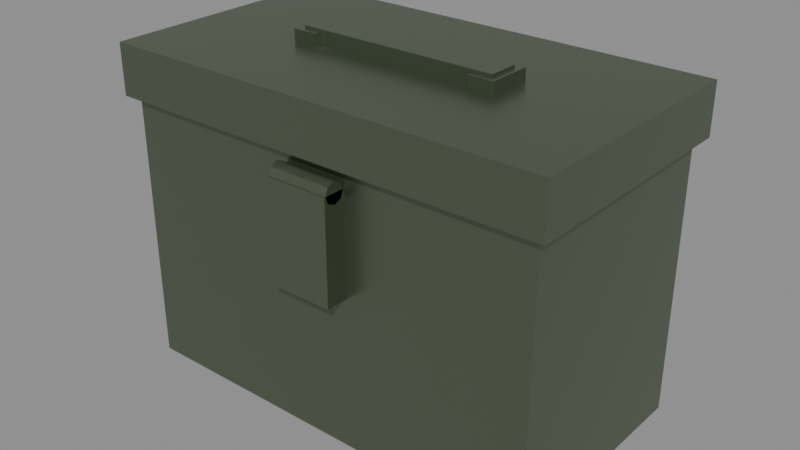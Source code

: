 # Source: AmmoBox_Custom.blend  (saved by Blender 5.2.44; exported with 4.5.12 LTS)
import bpy
from mathutils import Matrix  # noqa: F401  (used for matrix-valued properties, if any)

bpy.ops.wm.read_factory_settings(use_empty=True)
scene = bpy.context.scene
scene.name = 'Scene'

# ---- materials (node trees are filled in below, after node groups)
mat_m_ammobox_custom = bpy.data.materials.new('M_AmmoBox_Custom')

# ---- material node trees
mat_m_ammobox_custom.use_nodes = True; mat_m_ammobox_custom.node_tree.nodes.clear()
_N = mat_m_ammobox_custom.node_tree.nodes; _L = mat_m_ammobox_custom.node_tree.links
n0 = _N.new('ShaderNodeBsdfPrincipled'); n0.name = 'Principled BSDF'; n0.location = (-200, 100)
n0.inputs[0].default_value = (0.18, 0.22, 0.15, 1.0)
n0.inputs[1].default_value = 0.85
n0.inputs[2].default_value = 0.35
n0.inputs[10].default_value = 0.005
n1 = _N.new('ShaderNodeOutputMaterial'); n1.name = 'Material Output'; n1.location = (200, 100)
_L.new(n0.outputs[0], n1.inputs[0])
n1.is_active_output = True

# ---- meshes
me_ammobox_custom_mesh = bpy.data.meshes.new('AmmoBox_Custom_Mesh')
me_ammobox_custom_mesh.from_pydata([(-0.17, -0.09, 0.0), (0.17, -0.09, 0.0), (0.17, 0.09, 0.0), (-0.17, 0.09, 0.0), (-0.17, -0.09, 0.22), (0.17, -0.09, 0.22), (0.17, 0.09, 0.22), (-0.17, 0.09, 0.22), (-0.1775, -0.0975, 0.215), (0.1775, -0.0975, 0.215), (0.1775, 0.0975, 0.215), (-0.1775, 0.0975, 0.215), (-0.1775, -0.0975, 0.255), (0.1775, -0.0975, 0.255), (0.1775, 0.0975, 0.255), (-0.1775, 0.0975, 0.255), (-0.08, -0.012, 0.254), (0.08, -0.012, 0.254), (0.08, 0.012, 0.254), (-0.08, 0.012, 0.254), (-0.08, -0.012, 0.266), (0.08, -0.012, 0.266), (0.08, 0.012, 0.266), (-0.08, 0.012, 0.266), (-0.085, -0.0175, 0.252), (-0.065, -0.0175, 0.252), (-0.065, 0.0175, 0.252), (-0.085, 0.0175, 0.252), (-0.085, -0.0175, 0.264), (-0.065, -0.0175, 0.264), (-0.065, 0.0175, 0.264), (-0.085, 0.0175, 0.264), (0.065, -0.0175, 0.252), (0.085, -0.0175, 0.252), (0.085, 0.0175, 0.252), (0.065, 0.0175, 0.252), (0.065, -0.0175, 0.264), (0.085, -0.0175, 0.264), (0.085, 0.0175, 0.264), (0.065, 0.0175, 0.264), (-0.025, -0.107, 0.12), (0.025, -0.107, 0.12), (0.025, -0.089, 0.12), (-0.025, -0.089, 0.12), (-0.025, -0.107, 0.2), (0.025, -0.107, 0.2), (0.025, -0.089, 0.2), (-0.025, -0.089, 0.2), (-0.025, -0.09, 0.2), (0.025, -0.09, 0.2), (-0.025, -0.09234, 0.2057), (0.025, -0.09234, 0.2057), (-0.025, -0.098, 0.208), (0.025, -0.098, 0.208), (-0.025, -0.1037, 0.2057), (0.025, -0.1037, 0.2057), (-0.025, -0.106, 0.2), (0.025, -0.106, 0.2), (-0.025, -0.1037, 0.1943), (0.025, -0.1037, 0.1943), (-0.025, -0.098, 0.192), (0.025, -0.098, 0.192), (-0.025, -0.09234, 0.1943), (0.025, -0.09234, 0.1943), (-0.025, -0.098, 0.2), (0.025, -0.098, 0.2), (-0.16, 0.087, 0.13), (0.16, 0.087, 0.13), (0.16, 0.095, 0.13), (-0.16, 0.095, 0.13), (-0.16, 0.087, 0.15), (0.16, 0.087, 0.15), (0.16, 0.095, 0.15), (-0.16, 0.095, 0.15), (-0.16, 0.087, 0.07), (0.16, 0.087, 0.07), (0.16, 0.095, 0.07), (-0.16, 0.095, 0.07), (-0.16, 0.087, 0.09), (0.16, 0.087, 0.09), (0.16, 0.095, 0.09), (-0.16, 0.095, 0.09)], [], [(3, 2, 1, 0), (4, 5, 6, 7), (0, 1, 5, 4), (2, 3, 7, 6), (3, 0, 4, 7), (1, 2, 6, 5), (11, 10, 9, 8), (12, 13, 14, 15), (8, 9, 13, 12), (10, 11, 15, 14), (11, 8, 12, 15), (9, 10, 14, 13), (19, 18, 17, 16), (20, 21, 22, 23), (16, 17, 21, 20), (18, 19, 23, 22), (19, 16, 20, 23), (17, 18, 22, 21), (27, 26, 25, 24), (28, 29, 30, 31), (24, 25, 29, 28), (26, 27, 31, 30), (27, 24, 28, 31), (25, 26, 30, 29), (35, 34, 33, 32), (36, 37, 38, 39), (32, 33, 37, 36), (34, 35, 39, 38), (35, 32, 36, 39), (33, 34, 38, 37), (43, 42, 41, 40), (44, 45, 46, 47), (40, 41, 45, 44), (42, 43, 47, 46), (43, 40, 44, 47), (41, 42, 46, 45), (48, 50, 51, 49), (50, 52, 53, 51), (52, 54, 55, 53), (54, 56, 57, 55), (56, 58, 59, 57), (58, 60, 61, 59), (60, 62, 63, 61), (62, 48, 49, 63), (64, 50, 48), (65, 49, 51), (64, 52, 50), (65, 51, 53), (64, 54, 52), (65, 53, 55), (64, 56, 54), (65, 55, 57), (64, 58, 56), (65, 57, 59), (64, 60, 58), (65, 59, 61), (64, 62, 60), (65, 61, 63), (64, 48, 62), (65, 63, 49), (69, 68, 67, 66), (70, 71, 72, 73), (66, 67, 71, 70), (68, 69, 73, 72), (69, 66, 70, 73), (67, 68, 72, 71), (77, 76, 75, 74), (78, 79, 80, 81), (74, 75, 79, 78), (76, 77, 81, 80), (77, 74, 78, 81), (75, 76, 80, 79)])
_uv = me_ammobox_custom_mesh.uv_layers.new(name='UVMap')
_uv.uv.foreach_set('vector', [0.4, 0.0, 0.4, 0.0, 0.1, 0.0, 0.1, 0.0, 0.1, 0.3929, 0.1, 0.3929, 0.4, 0.3929, 0.4, 0.3929, 0.1, 0.0, 0.1, 0.0, 0.1, 0.3929, 0.1, 0.3929, 0.4, 0.0, 0.4, 0.0, 0.4, 0.3929, 0.4, 0.3929, 0.4, 0.0, 0.1, 0.0, 0.1, 0.3929, 0.4, 0.3929, 0.1, 0.0, 0.4, 0.0, 0.4, 0.3929, 0.1, 0.3929, 0.4125, 0.3839, 0.4125, 0.3839, 0.0875, 0.3839, 0.0875, 0.3839, 0.0875, 0.4554, 0.0875, 0.4554, 0.4125, 0.4554, 0.4125, 0.4554, 0.0875, 0.3839, 0.0875, 0.3839, 0.0875, 0.4554, 0.0875, 0.4554, 0.4125, 0.3839, 0.4125, 0.3839, 0.4125, 0.4554, 0.4125, 0.4554, 0.4125, 0.3839, 0.0875, 0.3839, 0.0875, 0.4554, 0.4125, 0.4554, 0.0875, 0.3839, 0.4125, 0.3839, 0.4125, 0.4554, 0.0875, 0.4554, 0.27, 0.4536, 0.27, 0.4536, 0.23, 0.4536, 0.23, 0.4536, 0.23, 0.475, 0.23, 0.475, 0.27, 0.475, 0.27, 0.475, 0.23, 0.4536, 0.23, 0.4536, 0.23, 0.475, 0.23, 0.475, 0.27, 0.4536, 0.27, 0.4536, 0.27, 0.475, 0.27, 0.475, 0.27, 0.4536, 0.23, 0.4536, 0.23, 0.475, 0.27, 0.475, 0.23, 0.4536, 0.27, 0.4536, 0.27, 0.475, 0.23, 0.475, 0.2792, 0.45, 0.2792, 0.45, 0.2208, 0.45, 0.2208, 0.45, 0.2208, 0.4714, 0.2208, 0.4714, 0.2792, 0.4714, 0.2792, 0.4714, 0.2208, 0.45, 0.2208, 0.45, 0.2208, 0.4714, 0.2208, 0.4714, 0.2792, 0.45, 0.2792, 0.45, 0.2792, 0.4714, 0.2792, 0.4714, 0.2792, 0.45, 0.2208, 0.45, 0.2208, 0.4714, 0.2792, 0.4714, 0.2208, 0.45, 0.2792, 0.45, 0.2792, 0.4714, 0.2208, 0.4714, 0.2792, 0.45, 0.2792, 0.45, 0.2208, 0.45, 0.2208, 0.45, 0.2208, 0.4714, 0.2208, 0.4714, 0.2792, 0.4714, 0.2792, 0.4714, 0.2208, 0.45, 0.2208, 0.45, 0.2208, 0.4714, 0.2208, 0.4714, 0.2792, 0.45, 0.2792, 0.45, 0.2792, 0.4714, 0.2792, 0.4714, 0.2792, 0.45, 0.2208, 0.45, 0.2208, 0.4714, 0.2792, 0.4714, 0.2208, 0.45, 0.2792, 0.45, 0.2792, 0.4714, 0.2208, 0.4714, 0.1017, 0.2143, 0.1017, 0.2143, 0.07167, 0.2143, 0.07167, 0.2143, 0.07167, 0.3571, 0.07167, 0.3571, 0.1017, 0.3571, 0.1017, 0.3571, 0.07167, 0.2143, 0.07167, 0.2143, 0.07167, 0.3571, 0.07167, 0.3571, 0.1017, 0.2143, 0.1017, 0.2143, 0.1017, 0.3571, 0.1017, 0.3571, 0.1017, 0.2143, 0.07167, 0.2143, 0.07167, 0.3571, 0.1017, 0.3571, 0.07167, 0.2143, 0.1017, 0.2143, 0.1017, 0.3571, 0.07167, 0.3571, 0.1, 0.3571, 0.09609, 0.3672, 0.09609, 0.3672, 0.1, 0.3571, 0.09609, 0.3672, 0.08667, 0.3714, 0.08667, 0.3714, 0.09609, 0.3672, 0.08667, 0.3714, 0.07724, 0.3672, 0.07724, 0.3672, 0.08667, 0.3714, 0.07724, 0.3672, 0.07333, 0.3571, 0.07333, 0.3571, 0.07724, 0.3672, 0.07333, 0.3571, 0.07724, 0.347, 0.07724, 0.347, 0.07333, 0.3571, 0.07724, 0.347, 0.08667, 0.3429, 0.08667, 0.3429, 0.07724, 0.347, 0.08667, 0.3429, 0.09609, 0.347, 0.09609, 0.347, 0.08667, 0.3429, 0.09609, 0.347, 0.1, 0.3571, 0.1, 0.3571, 0.09609, 0.347, 0.08667, 0.3571, 0.09609, 0.3672, 0.1, 0.3571, 0.08667, 0.3571, 0.1, 0.3571, 0.09609, 0.3672, 0.08667, 0.3571, 0.08667, 0.3714, 0.09609, 0.3672, 0.08667, 0.3571, 0.09609, 0.3672, 0.08667, 0.3714, 0.08667, 0.3571, 0.07724, 0.3672, 0.08667, 0.3714, 0.08667, 0.3571, 0.08667, 0.3714, 0.07724, 0.3672, 0.08667, 0.3571, 0.07333, 0.3571, 0.07724, 0.3672, 0.08667, 0.3571, 0.07724, 0.3672, 0.07333, 0.3571, 0.08667, 0.3571, 0.07724, 0.347, 0.07333, 0.3571, 0.08667, 0.3571, 0.07333, 0.3571, 0.07724, 0.347, 0.08667, 0.3571, 0.08667, 0.3429, 0.07724, 0.347, 0.08667, 0.3571, 0.07724, 0.347, 0.08667, 0.3429, 0.08667, 0.3571, 0.09609, 0.347, 0.08667, 0.3429, 0.08667, 0.3571, 0.08667, 0.3429, 0.09609, 0.347, 0.08667, 0.3571, 0.1, 0.3571, 0.09609, 0.347, 0.08667, 0.3571, 0.09609, 0.347, 0.1, 0.3571, 0.4083, 0.2321, 0.4083, 0.2321, 0.395, 0.2321, 0.395, 0.2321, 0.395, 0.2679, 0.395, 0.2679, 0.4083, 0.2679, 0.4083, 0.2679, 0.395, 0.2321, 0.395, 0.2321, 0.395, 0.2679, 0.395, 0.2679, 0.4083, 0.2321, 0.4083, 0.2321, 0.4083, 0.2679, 0.4083, 0.2679, 0.4083, 0.2321, 0.395, 0.2321, 0.395, 0.2679, 0.4083, 0.2679, 0.395, 0.2321, 0.4083, 0.2321, 0.4083, 0.2679, 0.395, 0.2679, 0.4083, 0.125, 0.4083, 0.125, 0.395, 0.125, 0.395, 0.125, 0.395, 0.1607, 0.395, 0.1607, 0.4083, 0.1607, 0.4083, 0.1607, 0.395, 0.125, 0.395, 0.125, 0.395, 0.1607, 0.395, 0.1607, 0.4083, 0.125, 0.4083, 0.125, 0.4083, 0.1607, 0.4083, 0.1607, 0.4083, 0.125, 0.395, 0.125, 0.395, 0.1607, 0.4083, 0.1607, 0.395, 0.125, 0.4083, 0.125, 0.4083, 0.1607, 0.395, 0.1607])
me_ammobox_custom_mesh.materials.append(mat_m_ammobox_custom)
me_ammobox_custom_mesh.update()

# ---- objects
ob_ammobox_custom = bpy.data.objects.new('AmmoBox_Custom', me_ammobox_custom_mesh)

# ---- transforms, parenting, visibility, modifiers, constraints
ob_ammobox_custom.location = (0.0, 0.0, 0.0)

# ---- collection membership
scene.collection.objects.link(ob_ammobox_custom)

# ---- scene / render settings (as saved in the file)
scene.frame_start = 1; scene.frame_end = 250; scene.frame_set(1)
scene.render.engine = 'BLENDER_EEVEE_NEXT'
scene.render.bake_bias = 0.0
scene.render.bake_samples = 0
scene.render.compositor_device = 'GPU'
scene.eevee.use_volume_custom_range = False
scene.eevee.fast_gi_thickness_near = 0.1
scene.eevee.fast_gi_thickness_far = 0.0
scene.eevee.ray_tracing_options.screen_trace_thickness = 0.1
bpy.context.view_layer.update()

# ---- added for rendering (the .blend has no active camera and no usable light): camera, sun + grey world if the file has none
cam_auto = bpy.data.cameras.new('AutoCamera')
cam_auto.lens = 50.0
cam_auto.sensor_width = 36.0
cam_auto.clip_end = 1000.0
ob_auto_camera = bpy.data.objects.new('AutoCamera', cam_auto)
scene.collection.objects.link(ob_auto_camera)
ob_auto_camera.location = (0.451943, -0.547081, 0.494554)
ob_auto_camera.rotation_euler = (1.09748, -7.21219e-08, 0.694738)
scene.camera = ob_auto_camera
light_auto_sun = bpy.data.lights.new('AutoSun', 'SUN')
light_auto_sun.energy = 3.0
light_auto_sun.angle = 0.0523599
ob_auto_sun = bpy.data.objects.new('AutoSun', light_auto_sun)
scene.collection.objects.link(ob_auto_sun)
ob_auto_sun.rotation_euler = (0.872665, 0.174533, 0.523599)
if scene.world is None:
    world_auto = bpy.data.worlds.new('AutoWorld')
    world_auto.color = (0.3, 0.3, 0.3)
    scene.world = world_auto
bpy.context.view_layer.update()

